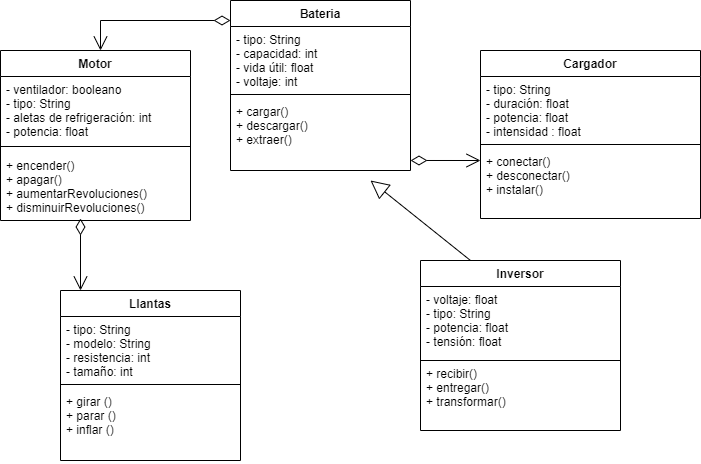

The diagram above was exported from draw.io. Its source (the exported page's mxGraphModel, read from the mxfile embedded in the PNG):
<mxGraphModel dx="782" dy="3943" grid="1" gridSize="10" guides="1" tooltips="1" connect="1" arrows="1" fold="1" page="1" pageScale="1" pageWidth="827" pageHeight="1169" math="0" shadow="0">
  <root>
    <mxCell id="0" />
    <mxCell id="1" parent="0" />
    <mxCell id="flZq_dpH2ehr8WYffyF8-35" value="Motor" style="swimlane;fontStyle=1;align=center;verticalAlign=top;childLayout=stackLayout;horizontal=1;startSize=26;horizontalStack=0;resizeParent=1;resizeParentMax=0;resizeLast=0;collapsible=1;marginBottom=0;" parent="1" vertex="1">
      <mxGeometry x="50" y="-2810" width="190" height="170" as="geometry" />
    </mxCell>
    <mxCell id="flZq_dpH2ehr8WYffyF8-36" value="- ventilador: booleano&#10;- tipo: String&#10;- aletas de refrigeración: int&#10;- potencia: float &#10;" style="text;strokeColor=none;fillColor=none;align=left;verticalAlign=top;spacingLeft=4;spacingRight=4;overflow=hidden;rotatable=0;points=[[0,0.5],[1,0.5]];portConstraint=eastwest;" parent="flZq_dpH2ehr8WYffyF8-35" vertex="1">
      <mxGeometry y="26" width="190" height="64" as="geometry" />
    </mxCell>
    <mxCell id="flZq_dpH2ehr8WYffyF8-37" value="" style="line;strokeWidth=1;fillColor=none;align=left;verticalAlign=middle;spacingTop=-1;spacingLeft=3;spacingRight=3;rotatable=0;labelPosition=right;points=[];portConstraint=eastwest;" parent="flZq_dpH2ehr8WYffyF8-35" vertex="1">
      <mxGeometry y="90" width="190" height="12" as="geometry" />
    </mxCell>
    <mxCell id="flZq_dpH2ehr8WYffyF8-38" value="+ encender()&#10;+ apagar()&#10;+ aumentarRevoluciones()&#10;+ disminuirRevoluciones()" style="text;strokeColor=none;fillColor=none;align=left;verticalAlign=top;spacingLeft=4;spacingRight=4;overflow=hidden;rotatable=0;points=[[0,0.5],[1,0.5]];portConstraint=eastwest;" parent="flZq_dpH2ehr8WYffyF8-35" vertex="1">
      <mxGeometry y="102" width="190" height="68" as="geometry" />
    </mxCell>
    <mxCell id="flZq_dpH2ehr8WYffyF8-39" value="Llantas" style="swimlane;fontStyle=1;align=center;verticalAlign=top;childLayout=stackLayout;horizontal=1;startSize=26;horizontalStack=0;resizeParent=1;resizeParentMax=0;resizeLast=0;collapsible=1;marginBottom=0;" parent="1" vertex="1">
      <mxGeometry x="110" y="-2570" width="180" height="170" as="geometry" />
    </mxCell>
    <mxCell id="flZq_dpH2ehr8WYffyF8-40" value="- tipo: String&#10;- modelo: String&#10;- resistencia: int&#10;- tamaño: int&#10;" style="text;strokeColor=none;fillColor=none;align=left;verticalAlign=top;spacingLeft=4;spacingRight=4;overflow=hidden;rotatable=0;points=[[0,0.5],[1,0.5]];portConstraint=eastwest;" parent="flZq_dpH2ehr8WYffyF8-39" vertex="1">
      <mxGeometry y="26" width="180" height="64" as="geometry" />
    </mxCell>
    <mxCell id="flZq_dpH2ehr8WYffyF8-41" value="" style="line;strokeWidth=1;fillColor=none;align=left;verticalAlign=middle;spacingTop=-1;spacingLeft=3;spacingRight=3;rotatable=0;labelPosition=right;points=[];portConstraint=eastwest;" parent="flZq_dpH2ehr8WYffyF8-39" vertex="1">
      <mxGeometry y="90" width="180" height="8" as="geometry" />
    </mxCell>
    <mxCell id="flZq_dpH2ehr8WYffyF8-42" value="+ girar ()&#10;+ parar ()&#10;+ inflar ()&#10;" style="text;strokeColor=none;fillColor=none;align=left;verticalAlign=top;spacingLeft=4;spacingRight=4;overflow=hidden;rotatable=0;points=[[0,0.5],[1,0.5]];portConstraint=eastwest;" parent="flZq_dpH2ehr8WYffyF8-39" vertex="1">
      <mxGeometry y="98" width="180" height="72" as="geometry" />
    </mxCell>
    <mxCell id="flZq_dpH2ehr8WYffyF8-43" value="Cargador" style="swimlane;fontStyle=1;align=center;verticalAlign=top;childLayout=stackLayout;horizontal=1;startSize=26;horizontalStack=0;resizeParent=1;resizeParentMax=0;resizeLast=0;collapsible=1;marginBottom=0;" parent="1" vertex="1">
      <mxGeometry x="530" y="-2810" width="220" height="168" as="geometry" />
    </mxCell>
    <mxCell id="flZq_dpH2ehr8WYffyF8-44" value="- tipo: String&#10;- duración: float&#10;- potencia: float&#10;- intensidad : float&#10;&#10;&#10;" style="text;strokeColor=none;fillColor=none;align=left;verticalAlign=top;spacingLeft=4;spacingRight=4;overflow=hidden;rotatable=0;points=[[0,0.5],[1,0.5]];portConstraint=eastwest;" parent="flZq_dpH2ehr8WYffyF8-43" vertex="1">
      <mxGeometry y="26" width="220" height="64" as="geometry" />
    </mxCell>
    <mxCell id="flZq_dpH2ehr8WYffyF8-45" value="" style="line;strokeWidth=1;fillColor=none;align=left;verticalAlign=middle;spacingTop=-1;spacingLeft=3;spacingRight=3;rotatable=0;labelPosition=right;points=[];portConstraint=eastwest;" parent="flZq_dpH2ehr8WYffyF8-43" vertex="1">
      <mxGeometry y="90" width="220" height="8" as="geometry" />
    </mxCell>
    <mxCell id="flZq_dpH2ehr8WYffyF8-46" value="+ conectar()&#10;+ desconectar()&#10;+ instalar()" style="text;strokeColor=none;fillColor=none;align=left;verticalAlign=top;spacingLeft=4;spacingRight=4;overflow=hidden;rotatable=0;points=[[0,0.5],[1,0.5]];portConstraint=eastwest;" parent="flZq_dpH2ehr8WYffyF8-43" vertex="1">
      <mxGeometry y="98" width="220" height="70" as="geometry" />
    </mxCell>
    <mxCell id="flZq_dpH2ehr8WYffyF8-51" value="Inversor" style="swimlane;fontStyle=1;align=center;verticalAlign=top;childLayout=stackLayout;horizontal=1;startSize=26;horizontalStack=0;resizeParent=1;resizeParentMax=0;resizeLast=0;collapsible=1;marginBottom=0;" parent="1" vertex="1">
      <mxGeometry x="470" y="-2600" width="200" height="170" as="geometry" />
    </mxCell>
    <mxCell id="flZq_dpH2ehr8WYffyF8-52" value="- voltaje: float&#10;- tipo: String&#10;- potencia: float&#10;- tensión: float" style="text;strokeColor=none;fillColor=none;align=left;verticalAlign=top;spacingLeft=4;spacingRight=4;overflow=hidden;rotatable=0;points=[[0,0.5],[1,0.5]];portConstraint=eastwest;" parent="flZq_dpH2ehr8WYffyF8-51" vertex="1">
      <mxGeometry y="26" width="200" height="74" as="geometry" />
    </mxCell>
    <mxCell id="vV5gSkOsuUVnhBpcDsFK-4" value="" style="endArrow=none;html=1;rounded=0;" parent="flZq_dpH2ehr8WYffyF8-51" edge="1">
      <mxGeometry width="50" height="50" relative="1" as="geometry">
        <mxPoint y="100" as="sourcePoint" />
        <mxPoint x="200" y="100" as="targetPoint" />
        <Array as="points" />
      </mxGeometry>
    </mxCell>
    <mxCell id="vV5gSkOsuUVnhBpcDsFK-3" value="+ recibir()&#10;+ entregar()&#10;+ transformar()&#10;" style="text;strokeColor=none;fillColor=none;align=left;verticalAlign=top;spacingLeft=4;spacingRight=4;overflow=hidden;rotatable=0;points=[[0,0.5],[1,0.5]];portConstraint=eastwest;" parent="flZq_dpH2ehr8WYffyF8-51" vertex="1">
      <mxGeometry y="100" width="200" height="70" as="geometry" />
    </mxCell>
    <mxCell id="flZq_dpH2ehr8WYffyF8-55" value="Bateria" style="swimlane;fontStyle=1;align=center;verticalAlign=top;childLayout=stackLayout;horizontal=1;startSize=26;horizontalStack=0;resizeParent=1;resizeParentMax=0;resizeLast=0;collapsible=1;marginBottom=0;" parent="1" vertex="1">
      <mxGeometry x="280" y="-2860" width="180" height="170" as="geometry" />
    </mxCell>
    <mxCell id="flZq_dpH2ehr8WYffyF8-56" value="- tipo: String&#10;- capacidad: int&#10;- vida útil: float&#10;- voltaje: int&#10;" style="text;strokeColor=none;fillColor=none;align=left;verticalAlign=top;spacingLeft=4;spacingRight=4;overflow=hidden;rotatable=0;points=[[0,0.5],[1,0.5]];portConstraint=eastwest;" parent="flZq_dpH2ehr8WYffyF8-55" vertex="1">
      <mxGeometry y="26" width="180" height="64" as="geometry" />
    </mxCell>
    <mxCell id="flZq_dpH2ehr8WYffyF8-57" value="" style="line;strokeWidth=1;fillColor=none;align=left;verticalAlign=middle;spacingTop=-1;spacingLeft=3;spacingRight=3;rotatable=0;labelPosition=right;points=[];portConstraint=eastwest;" parent="flZq_dpH2ehr8WYffyF8-55" vertex="1">
      <mxGeometry y="90" width="180" height="8" as="geometry" />
    </mxCell>
    <mxCell id="flZq_dpH2ehr8WYffyF8-58" value="+ cargar()&#10;+ descargar()&#10;+ extraer()&#10;" style="text;strokeColor=none;fillColor=none;align=left;verticalAlign=top;spacingLeft=4;spacingRight=4;overflow=hidden;rotatable=0;points=[[0,0.5],[1,0.5]];portConstraint=eastwest;" parent="flZq_dpH2ehr8WYffyF8-55" vertex="1">
      <mxGeometry y="98" width="180" height="72" as="geometry" />
    </mxCell>
    <mxCell id="vV5gSkOsuUVnhBpcDsFK-8" value="" style="endArrow=block;endSize=16;endFill=0;html=1;rounded=0;exitX=0.25;exitY=0;exitDx=0;exitDy=0;" parent="1" source="flZq_dpH2ehr8WYffyF8-51" edge="1">
      <mxGeometry width="160" relative="1" as="geometry">
        <mxPoint x="320" y="-2520" as="sourcePoint" />
        <mxPoint x="420" y="-2680" as="targetPoint" />
        <Array as="points" />
      </mxGeometry>
    </mxCell>
    <mxCell id="vV5gSkOsuUVnhBpcDsFK-15" value="" style="endArrow=open;html=1;endSize=12;startArrow=diamondThin;startSize=14;startFill=0;edgeStyle=orthogonalEdgeStyle;rounded=0;exitX=1;exitY=0.861;exitDx=0;exitDy=0;exitPerimeter=0;" parent="1" source="flZq_dpH2ehr8WYffyF8-58" edge="1">
      <mxGeometry relative="1" as="geometry">
        <mxPoint x="465" y="-2700" as="sourcePoint" />
        <mxPoint x="530" y="-2700" as="targetPoint" />
        <Array as="points" />
      </mxGeometry>
    </mxCell>
    <mxCell id="vV5gSkOsuUVnhBpcDsFK-26" value="" style="endArrow=open;html=1;endSize=12;startArrow=diamondThin;startSize=14;startFill=0;edgeStyle=orthogonalEdgeStyle;align=left;verticalAlign=bottom;rounded=0;" parent="1" edge="1">
      <mxGeometry x="-1" y="3" relative="1" as="geometry">
        <mxPoint x="130" y="-2642" as="sourcePoint" />
        <mxPoint x="130" y="-2570" as="targetPoint" />
      </mxGeometry>
    </mxCell>
    <mxCell id="vV5gSkOsuUVnhBpcDsFK-27" value="" style="endArrow=open;html=1;endSize=12;startArrow=diamondThin;startSize=14;startFill=0;edgeStyle=orthogonalEdgeStyle;align=left;verticalAlign=bottom;rounded=0;" parent="1" edge="1">
      <mxGeometry x="-1" y="3" relative="1" as="geometry">
        <mxPoint x="280" y="-2840" as="sourcePoint" />
        <mxPoint x="150" y="-2810" as="targetPoint" />
        <Array as="points">
          <mxPoint x="150" y="-2840" />
        </Array>
      </mxGeometry>
    </mxCell>
  </root>
</mxGraphModel>